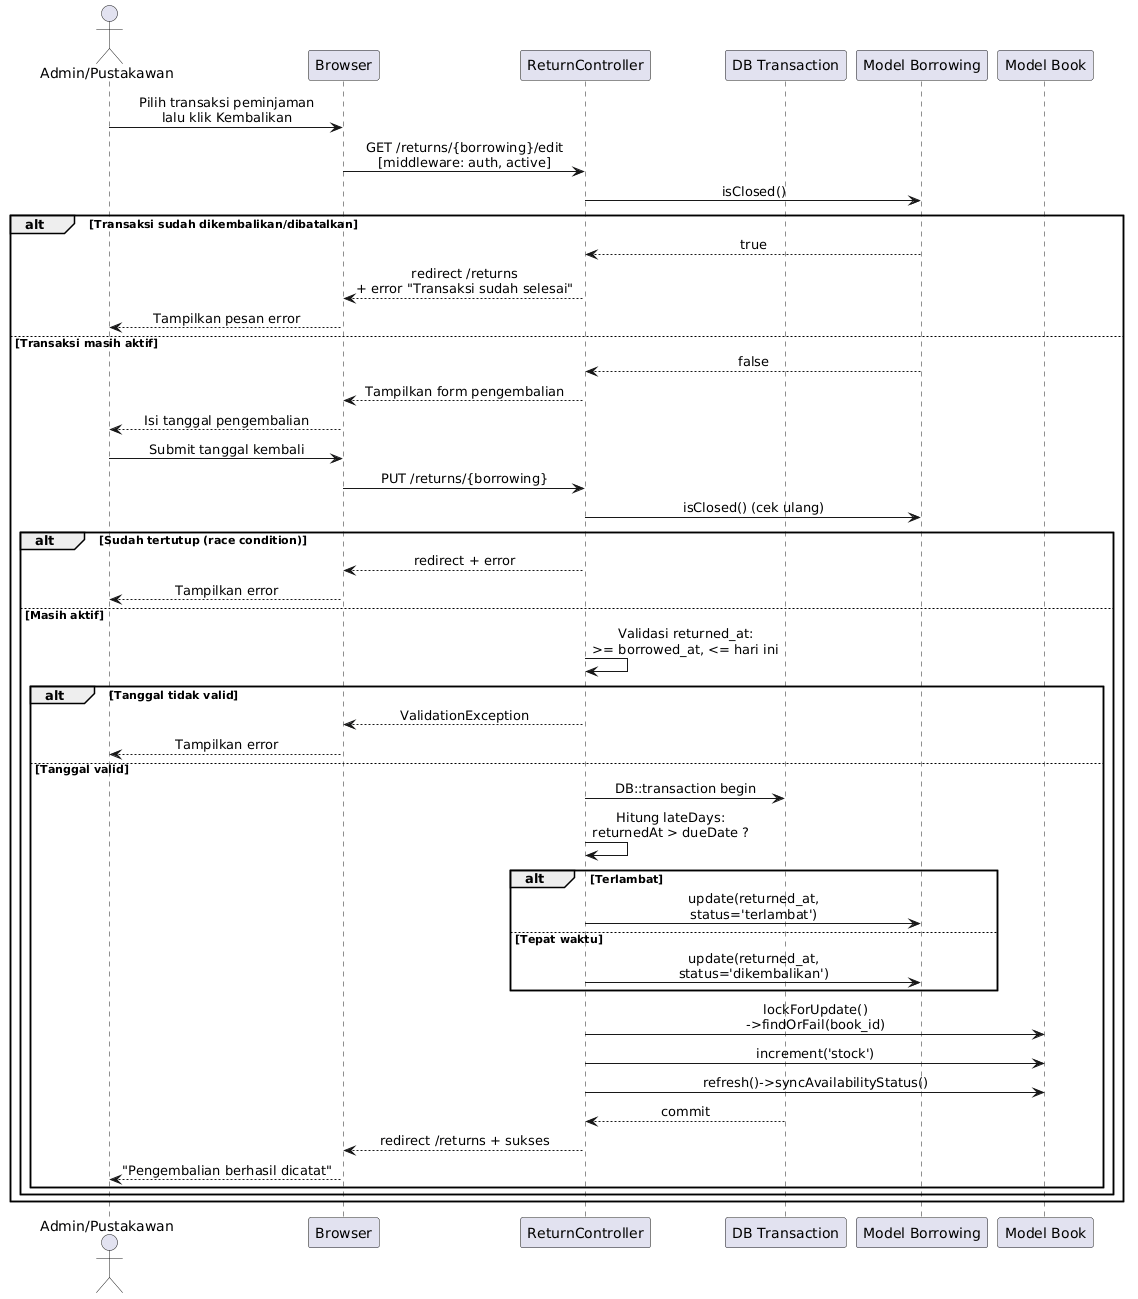

The diagram above was rendered by PlantUML. Its source (embedded in the PNG):
@startuml
skinparam sequenceMessageAlign center

actor "Admin/Pustakawan" as user
participant "Browser" as view
participant "ReturnController" as ctrl
participant "DB Transaction" as tx
participant "Model Borrowing" as borrow
participant "Model Book" as book

user -> view : Pilih transaksi peminjaman\nlalu klik Kembalikan
view -> ctrl : GET /returns/{borrowing}/edit\n[middleware: auth, active]

ctrl -> borrow : isClosed()
alt Transaksi sudah dikembalikan/dibatalkan
  borrow --> ctrl : true
  ctrl --> view : redirect /returns\n+ error "Transaksi sudah selesai"
  view --> user : Tampilkan pesan error
else Transaksi masih aktif
  borrow --> ctrl : false
  ctrl --> view : Tampilkan form pengembalian
  view --> user : Isi tanggal pengembalian

  user -> view : Submit tanggal kembali
  view -> ctrl : PUT /returns/{borrowing}

  ctrl -> borrow : isClosed() (cek ulang)
  alt Sudah tertutup (race condition)
    ctrl --> view : redirect + error
    view --> user : Tampilkan error
  else Masih aktif
    ctrl -> ctrl : Validasi returned_at:\n>= borrowed_at, <= hari ini
    alt Tanggal tidak valid
      ctrl --> view : ValidationException
      view --> user : Tampilkan error
    else Tanggal valid
      ctrl -> tx : DB::transaction begin
      ctrl -> ctrl : Hitung lateDays:\nreturnedAt > dueDate ?
      alt Terlambat
        ctrl -> borrow : update(returned_at,\nstatus='terlambat')
      else Tepat waktu
        ctrl -> borrow : update(returned_at,\nstatus='dikembalikan')
      end
      ctrl -> book : lockForUpdate()\n->findOrFail(book_id)
      ctrl -> book : increment('stock')
      ctrl -> book : refresh()->syncAvailabilityStatus()
      tx --> ctrl : commit
      ctrl --> view : redirect /returns + sukses
      view --> user : "Pengembalian berhasil dicatat"
    end
  end
end
@enduml